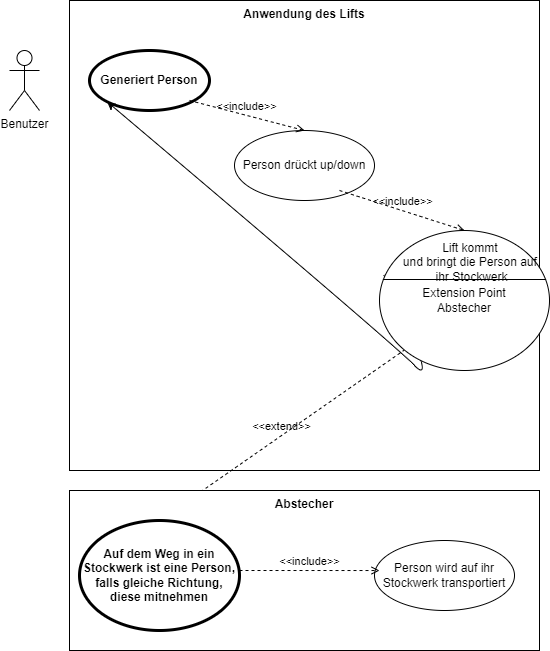

The diagram above was exported from draw.io. Its source (the exported page's mxGraphModel, read from the mxfile embedded in the PNG):
<mxGraphModel dx="1422" dy="762" grid="1" gridSize="10" guides="1" tooltips="1" connect="1" arrows="1" fold="1" page="1" pageScale="1" pageWidth="827" pageHeight="1169" math="0" shadow="0">
  <root>
    <mxCell id="0" />
    <mxCell id="1" parent="0" />
    <mxCell id="o2RWX4jjFAwlCiRbfbDh-1" value="Benutzer" style="shape=umlActor;verticalLabelPosition=bottom;verticalAlign=top;html=1;outlineConnect=0;" vertex="1" parent="1">
      <mxGeometry x="170" y="130" width="30" height="60" as="geometry" />
    </mxCell>
    <mxCell id="o2RWX4jjFAwlCiRbfbDh-4" value="Anwendung des Lifts" style="shape=rect;html=1;verticalAlign=top;fontStyle=1;whiteSpace=wrap;align=center;" vertex="1" parent="1">
      <mxGeometry x="230" y="80" width="470" height="470" as="geometry" />
    </mxCell>
    <mxCell id="o2RWX4jjFAwlCiRbfbDh-5" value="Generiert Person" style="shape=ellipse;html=1;strokeWidth=3;fontStyle=1;whiteSpace=wrap;align=center;perimeter=ellipsePerimeter;" vertex="1" parent="1">
      <mxGeometry x="250" y="130" width="120" height="60" as="geometry" />
    </mxCell>
    <mxCell id="o2RWX4jjFAwlCiRbfbDh-6" value="Person drückt up/down" style="ellipse;whiteSpace=wrap;html=1;" vertex="1" parent="1">
      <mxGeometry x="395" y="210" width="140" height="70" as="geometry" />
    </mxCell>
    <mxCell id="o2RWX4jjFAwlCiRbfbDh-7" value="&amp;lt;&amp;lt;include&amp;gt;&amp;gt;" style="edgeStyle=none;html=1;endArrow=open;verticalAlign=bottom;dashed=1;labelBackgroundColor=none;rounded=0;entryX=0.5;entryY=0;entryDx=0;entryDy=0;" edge="1" parent="1" target="o2RWX4jjFAwlCiRbfbDh-6">
      <mxGeometry width="160" relative="1" as="geometry">
        <mxPoint x="350" y="180" as="sourcePoint" />
        <mxPoint x="510" y="180" as="targetPoint" />
      </mxGeometry>
    </mxCell>
    <mxCell id="o2RWX4jjFAwlCiRbfbDh-9" value="&amp;lt;&amp;lt;include&amp;gt;&amp;gt;" style="edgeStyle=none;html=1;endArrow=open;verticalAlign=bottom;dashed=1;labelBackgroundColor=none;rounded=0;entryX=0.5;entryY=0;entryDx=0;entryDy=0;entryPerimeter=0;" edge="1" parent="1" target="o2RWX4jjFAwlCiRbfbDh-16">
      <mxGeometry width="160" relative="1" as="geometry">
        <mxPoint x="500" y="270" as="sourcePoint" />
        <mxPoint x="646.02" y="317.98" as="targetPoint" />
      </mxGeometry>
    </mxCell>
    <mxCell id="o2RWX4jjFAwlCiRbfbDh-10" value="" style="curved=1;endArrow=classic;html=1;rounded=0;exitX=0.024;exitY=0.315;exitDx=0;exitDy=0;entryX=0;entryY=1;entryDx=0;entryDy=0;exitPerimeter=0;" edge="1" parent="1" source="o2RWX4jjFAwlCiRbfbDh-16" target="o2RWX4jjFAwlCiRbfbDh-5">
      <mxGeometry width="50" height="50" relative="1" as="geometry">
        <mxPoint x="605" y="380" as="sourcePoint" />
        <mxPoint x="620" y="370" as="targetPoint" />
        <Array as="points">
          <mxPoint x="600" y="470" />
          <mxPoint x="550" y="420" />
        </Array>
      </mxGeometry>
    </mxCell>
    <mxCell id="o2RWX4jjFAwlCiRbfbDh-11" value="&amp;lt;&amp;lt;extend&amp;gt;&amp;gt;" style="edgeStyle=none;html=1;startArrow=open;endArrow=none;startSize=12;verticalAlign=bottom;dashed=1;labelBackgroundColor=none;rounded=0;exitX=0.5;exitY=0;exitDx=0;exitDy=0;entryX=0.145;entryY=0.855;entryDx=0;entryDy=0;entryPerimeter=0;" edge="1" parent="1" source="o2RWX4jjFAwlCiRbfbDh-13" target="o2RWX4jjFAwlCiRbfbDh-16">
      <mxGeometry width="160" relative="1" as="geometry">
        <mxPoint x="330" y="620" as="sourcePoint" />
        <mxPoint x="605" y="380" as="targetPoint" />
      </mxGeometry>
    </mxCell>
    <mxCell id="o2RWX4jjFAwlCiRbfbDh-12" value="Abstecher" style="shape=rect;html=1;verticalAlign=top;fontStyle=1;whiteSpace=wrap;align=center;" vertex="1" parent="1">
      <mxGeometry x="230" y="570" width="470" height="160" as="geometry" />
    </mxCell>
    <mxCell id="o2RWX4jjFAwlCiRbfbDh-13" value="Auf dem Weg in ein Stockwerk ist eine Person, falls gleiche Richtung, diese mitnehmen" style="shape=ellipse;html=1;strokeWidth=3;fontStyle=1;whiteSpace=wrap;align=center;perimeter=ellipsePerimeter;" vertex="1" parent="1">
      <mxGeometry x="240" y="600" width="160" height="110" as="geometry" />
    </mxCell>
    <mxCell id="o2RWX4jjFAwlCiRbfbDh-14" value="Person wird auf ihr Stockwerk transportiert" style="ellipse;whiteSpace=wrap;html=1;" vertex="1" parent="1">
      <mxGeometry x="535" y="620" width="140" height="70" as="geometry" />
    </mxCell>
    <mxCell id="o2RWX4jjFAwlCiRbfbDh-15" value="&amp;lt;&amp;lt;include&amp;gt;&amp;gt;" style="edgeStyle=none;html=1;endArrow=open;verticalAlign=bottom;dashed=1;labelBackgroundColor=none;rounded=0;entryX=0.036;entryY=0.429;entryDx=0;entryDy=0;entryPerimeter=0;" edge="1" parent="1" target="o2RWX4jjFAwlCiRbfbDh-14">
      <mxGeometry width="160" relative="1" as="geometry">
        <mxPoint x="400" y="650" as="sourcePoint" />
        <mxPoint x="530" y="650" as="targetPoint" />
      </mxGeometry>
    </mxCell>
    <mxCell id="o2RWX4jjFAwlCiRbfbDh-16" value="Extension Point&lt;br&gt;Abstecher" style="html=1;shape=mxgraph.sysml.useCaseExtPt;whiteSpace=wrap;align=center;" vertex="1" parent="1">
      <mxGeometry x="540" y="310" width="170" height="140" as="geometry" />
    </mxCell>
    <mxCell id="o2RWX4jjFAwlCiRbfbDh-17" value="&lt;span style=&quot;font-weight: 400&quot;&gt;Lift kommt &lt;br&gt;und bringt die Person auf &lt;br&gt;ihr Stockwerk&lt;/span&gt;" style="resizable=0;html=1;verticalAlign=middle;align=center;labelBackgroundColor=none;fontStyle=1;" connectable="0" vertex="1" parent="o2RWX4jjFAwlCiRbfbDh-16">
      <mxGeometry x="85" y="29.749999999999996" as="geometry">
        <mxPoint x="6" y="2" as="offset" />
      </mxGeometry>
    </mxCell>
  </root>
</mxGraphModel>